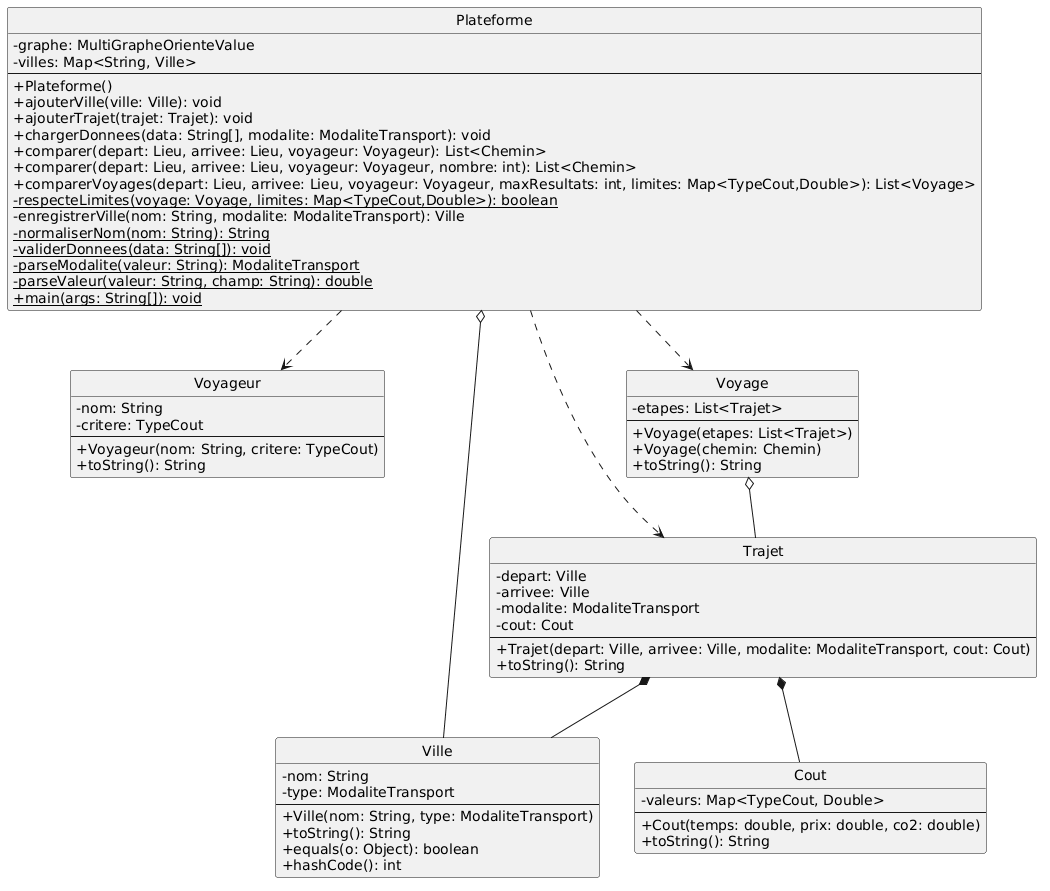

The diagram above was rendered by PlantUML. Its source (embedded in the PNG):
@startuml
skinparam classAttributeIconSize 0
hide circle

class Voyageur {
  -nom: String
  -critere: TypeCout
  --
  +Voyageur(nom: String, critere: TypeCout)
  +toString(): String
}

class Ville {
  -nom: String
  -type: ModaliteTransport
  --
  +Ville(nom: String, type: ModaliteTransport)
  +toString(): String
  +equals(o: Object): boolean
  +hashCode(): int
}

class Trajet {
  -depart: Ville
  -arrivee: Ville
  -modalite: ModaliteTransport
  -cout: Cout
  --
  +Trajet(depart: Ville, arrivee: Ville, modalite: ModaliteTransport, cout: Cout)
  +toString(): String
}

class Plateforme {
  -graphe: MultiGrapheOrienteValue
  -villes: Map<String, Ville>
  --
  +Plateforme()
  +ajouterVille(ville: Ville): void
  +ajouterTrajet(trajet: Trajet): void
  +chargerDonnees(data: String[], modalite: ModaliteTransport): void
  +comparer(depart: Lieu, arrivee: Lieu, voyageur: Voyageur): List<Chemin>
  +comparer(depart: Lieu, arrivee: Lieu, voyageur: Voyageur, nombre: int): List<Chemin>
  +comparerVoyages(depart: Lieu, arrivee: Lieu, voyageur: Voyageur, maxResultats: int, limites: Map<TypeCout,Double>): List<Voyage>
  -{static} respecteLimites(voyage: Voyage, limites: Map<TypeCout,Double>): boolean
  -enregistrerVille(nom: String, modalite: ModaliteTransport): Ville
  -{static} normaliserNom(nom: String): String
  -{static} validerDonnees(data: String[]): void
  -{static} parseModalite(valeur: String): ModaliteTransport
  -{static} parseValeur(valeur: String, champ: String): double
  +{static} main(args: String[]): void
}

class Voyage {
  -etapes: List<Trajet>
  --
  +Voyage(etapes: List<Trajet>)
  +Voyage(chemin: Chemin)
  +toString(): String
}

class Cout {
  -valeurs: Map<TypeCout, Double>
  --
  +Cout(temps: double, prix: double, co2: double)
  +toString(): String
}

Trajet *-- Ville
Trajet *-- Cout
Plateforme o-- Ville
Plateforme ..> Trajet
Plateforme ..> Voyageur
Plateforme ..> Voyage
Voyage o-- Trajet
@enduml